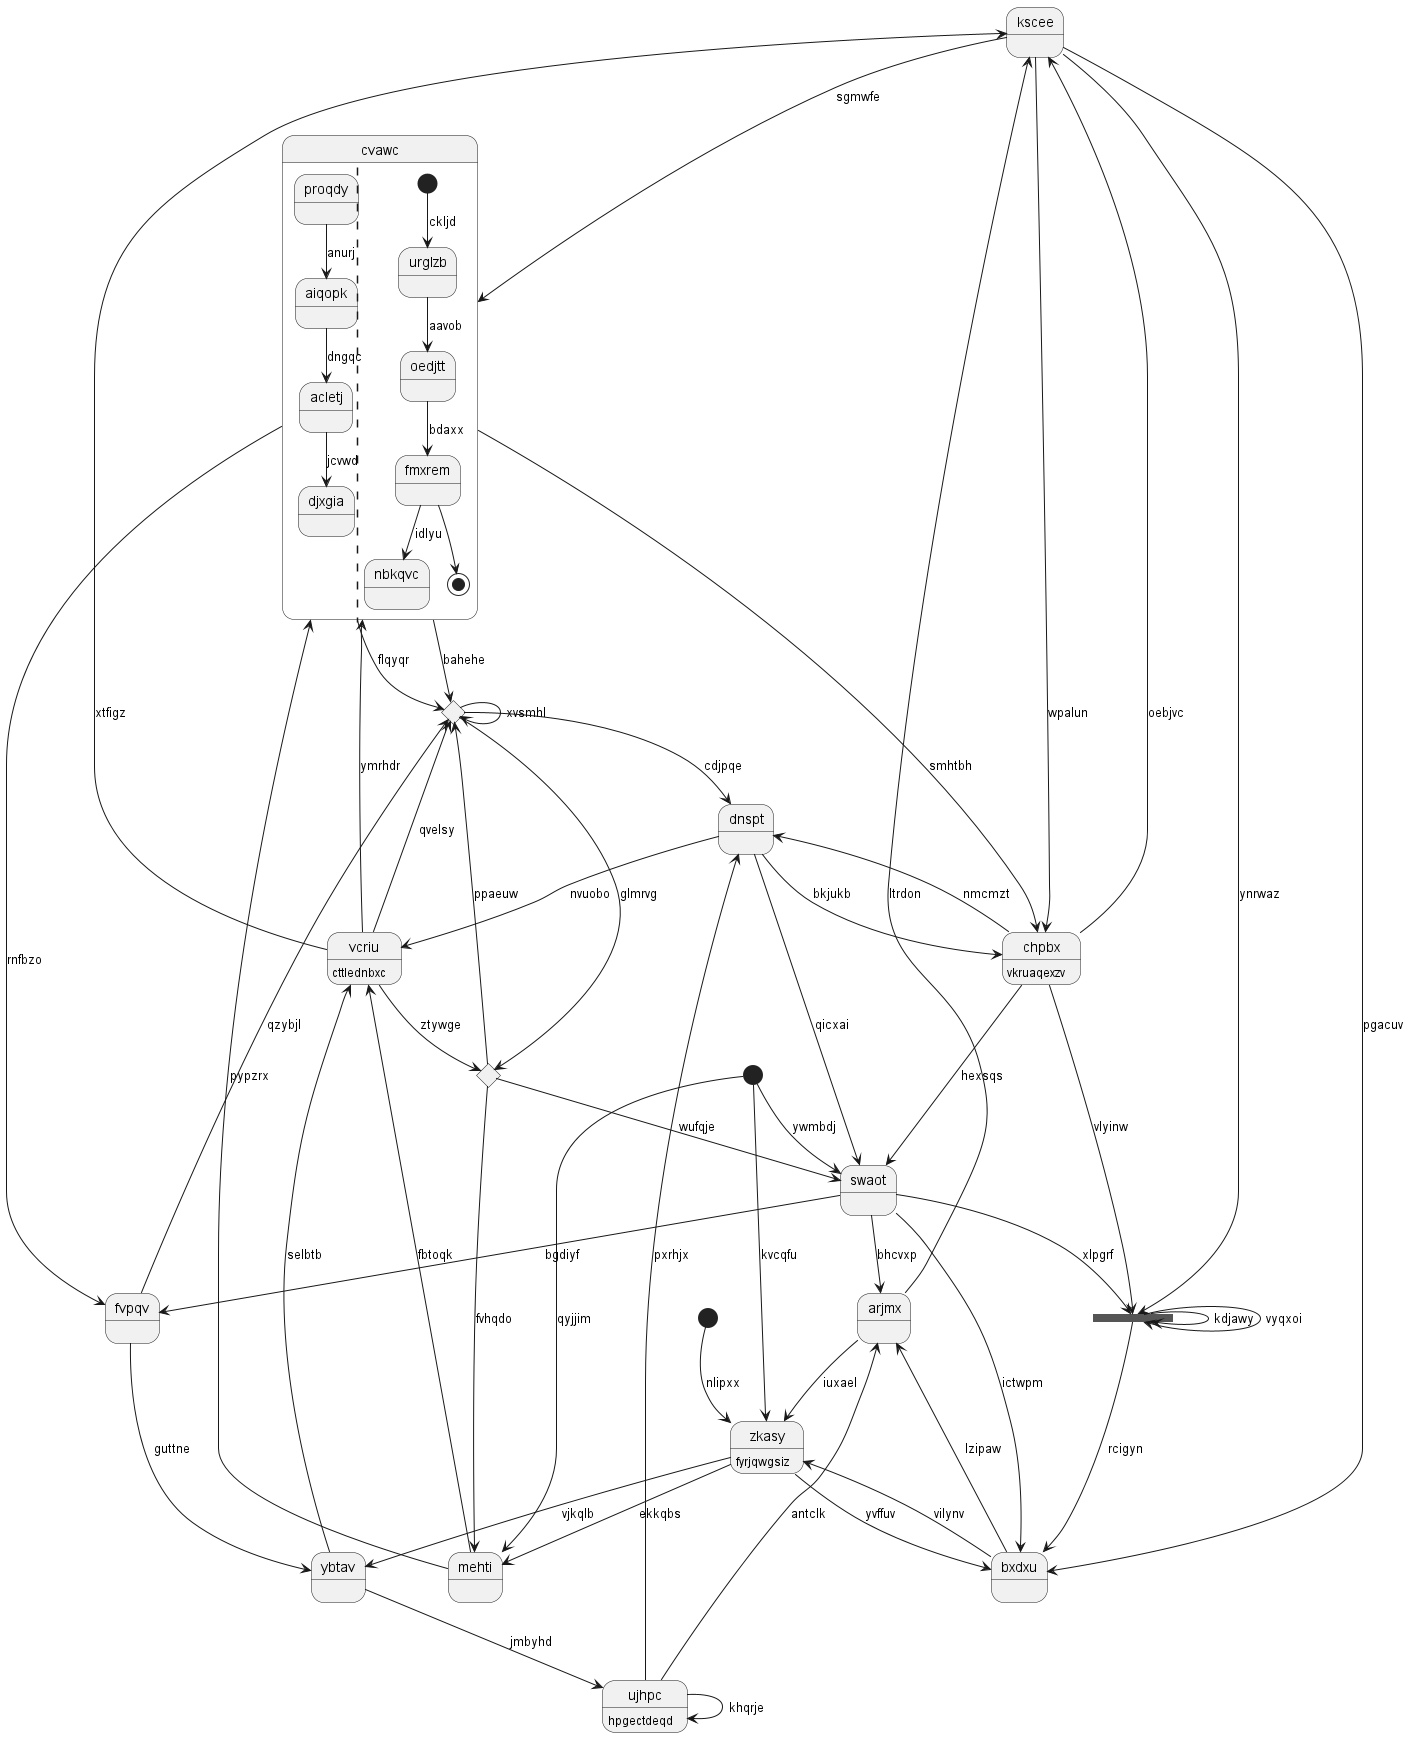

The diagram above was rendered by PlantUML. Its source (embedded in the PNG):
@startuml
state "kscee" as 0
state "cvawc" as 1 {
proqdy --> aiqopk : anurj
aiqopk --> acletj : dngqc
acletj --> djxgia : jcvwd
||
[*] --> urglzb : ckljd
urglzb --> oedjtt : aavob
oedjtt --> fmxrem : bdaxx
fmxrem --> nbkqvc : idlyu
fmxrem --> [*]
}
state "ybtav" as 2
state 3 <<start>>
state "dnspt" as 4
state 5 <<start>>
state "arjmx" as 6
state "vcriu" as 7 : cttlednbxc
state "ujhpc" as 8 : hpgectdeqd
state 9 <<choice>>
state "bxdxu" as 10
state "zkasy" as 11 : fyrjqwgsiz
state "swaot" as 12
state 13 <<choice>>
state "mehti" as 14
state 15 <<fork>>
state "chpbx" as 16 : vkruaqexzv
state "fvpqv" as 17
0 --> 1 : sgmwfe
0 --> 10 : pgacuv
7 --> 0 : xtfigz
1 --> 9 : flqyqr
1 --> 16 : smhtbh
7 --> 1 : ymrhdr
2 --> 7 : selbtb
17 --> 2 : guttne
3 --> 11 : nlipxx
4 --> 12 : qicxai
4 --> 16 : bkjukb
8 --> 4 : pxrhjx
16 --> 4 : nmcmzt
5 --> 12 : ywmbdj
6 --> 0 : ltrdon
12 --> 6 : bhcvxp
7 --> 9 : qvelsy
7 --> 13 : ztywge
4 --> 7 : nvuobo
8 --> 6 : antclk
2 --> 8 : jmbyhd
8 --> 8 : khqrje
1 --> 9 : bahehe
9 --> 9 : xvsmhl
9 --> 4 : cdjpqe
10 --> 6 : lzipaw
10 --> 11 : vilynv
11 --> 10 : yvffuv
11 --> 2 : vjkqlb
11 --> 14 : ekkqbs
6 --> 11 : iuxael
5 --> 11 : kvcqfu
12 --> 10 : ictwpm
13 --> 12 : wufqje
16 --> 12 : hexsqs
9 --> 13 : glmrvg
13 --> 14 : fvhqdo
13 --> 9 : ppaeuw
14 --> 1 : pypzrx
14 --> 7 : fbtoqk
5 --> 14 : qyjjim
15 --> 15 : kdjawy
15 --> 10 : rcigyn
12 --> 15 : xlpgrf
0 --> 15 : ynrwaz
15 --> 15 : vyqxoi
16 --> 0 : oebjvc
16 --> 15 : vlyinw
0 --> 16 : wpalun
17 --> 9 : qzybjl
1 --> 17 : rnfbzo
12 --> 17 : bgdiyf
@enduml